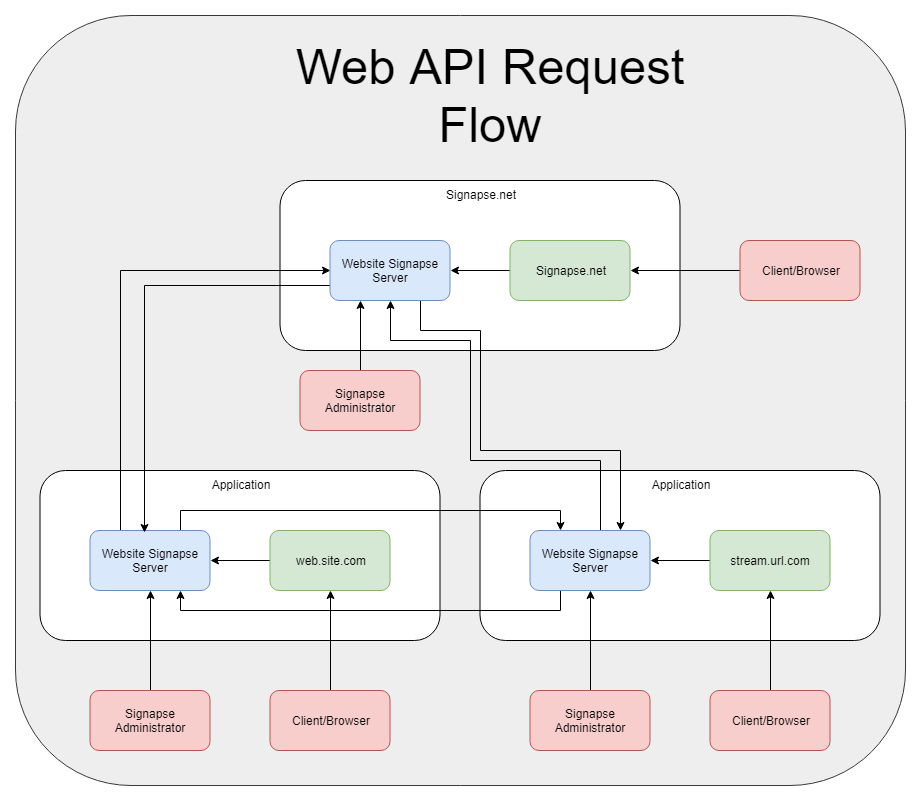

The diagram above was exported from draw.io. Its source (the exported page's mxGraphModel, read from the mxfile embedded in the PNG):
<mxGraphModel dx="2244" dy="864" grid="1" gridSize="10" guides="1" tooltips="1" connect="1" arrows="1" fold="1" page="1" pageScale="1" pageWidth="850" pageHeight="1100" math="0" shadow="0">
  <root>
    <mxCell id="0" />
    <mxCell id="1" parent="0" />
    <mxCell id="2" value="" style="rounded=1;whiteSpace=wrap;html=1;fontSize=49;fillColor=#eeeeee;strokeColor=#36393d;" vertex="1" parent="1">
      <mxGeometry x="-20" y="10" width="890" height="770" as="geometry" />
    </mxCell>
    <mxCell id="3" value="Application" style="rounded=1;whiteSpace=wrap;html=1;verticalAlign=top;" vertex="1" parent="1">
      <mxGeometry x="444.5" y="465" width="400" height="170" as="geometry" />
    </mxCell>
    <mxCell id="4" value="Signapse.net" style="rounded=1;whiteSpace=wrap;html=1;verticalAlign=top;" vertex="1" parent="1">
      <mxGeometry x="244.5" y="175" width="400" height="170" as="geometry" />
    </mxCell>
    <mxCell id="5" value="Application" style="rounded=1;whiteSpace=wrap;html=1;verticalAlign=top;" vertex="1" parent="1">
      <mxGeometry x="4.5" y="465" width="400" height="170" as="geometry" />
    </mxCell>
    <mxCell id="6" style="edgeStyle=orthogonalEdgeStyle;rounded=0;orthogonalLoop=1;jettySize=auto;html=1;exitX=0.25;exitY=0;exitDx=0;exitDy=0;entryX=0;entryY=0.5;entryDx=0;entryDy=0;" edge="1" source="8" target="24" parent="1">
      <mxGeometry relative="1" as="geometry" />
    </mxCell>
    <mxCell id="7" style="edgeStyle=orthogonalEdgeStyle;rounded=0;orthogonalLoop=1;jettySize=auto;html=1;exitX=0.75;exitY=0;exitDx=0;exitDy=0;entryX=0.25;entryY=0;entryDx=0;entryDy=0;" edge="1" source="8" target="15" parent="1">
      <mxGeometry relative="1" as="geometry" />
    </mxCell>
    <mxCell id="8" value="Website Signapse Server" style="rounded=1;whiteSpace=wrap;html=1;fillColor=#dae8fc;strokeColor=#6c8ebf;" vertex="1" parent="1">
      <mxGeometry x="54.5" y="525" width="120" height="60" as="geometry" />
    </mxCell>
    <mxCell id="9" style="edgeStyle=orthogonalEdgeStyle;rounded=0;orthogonalLoop=1;jettySize=auto;html=1;exitX=0;exitY=0.5;exitDx=0;exitDy=0;entryX=1;entryY=0.5;entryDx=0;entryDy=0;" edge="1" source="10" target="8" parent="1">
      <mxGeometry relative="1" as="geometry" />
    </mxCell>
    <mxCell id="10" value="web.site.com" style="rounded=1;whiteSpace=wrap;html=1;fillColor=#d5e8d4;strokeColor=#82b366;" vertex="1" parent="1">
      <mxGeometry x="234.5" y="525" width="120" height="60" as="geometry" />
    </mxCell>
    <mxCell id="11" style="edgeStyle=orthogonalEdgeStyle;rounded=0;orthogonalLoop=1;jettySize=auto;html=1;exitX=0.5;exitY=0;exitDx=0;exitDy=0;" edge="1" source="12" target="8" parent="1">
      <mxGeometry relative="1" as="geometry" />
    </mxCell>
    <mxCell id="12" value="Signapse Administrator" style="rounded=1;whiteSpace=wrap;html=1;fillColor=#f8cecc;strokeColor=#b85450;" vertex="1" parent="1">
      <mxGeometry x="54.5" y="685" width="120" height="60" as="geometry" />
    </mxCell>
    <mxCell id="13" style="edgeStyle=orthogonalEdgeStyle;rounded=0;orthogonalLoop=1;jettySize=auto;html=1;exitX=0.5;exitY=0;exitDx=0;exitDy=0;entryX=0.5;entryY=1;entryDx=0;entryDy=0;" edge="1" source="15" target="24" parent="1">
      <mxGeometry relative="1" as="geometry">
        <Array as="points">
          <mxPoint x="564.5" y="455" />
          <mxPoint x="434.5" y="455" />
          <mxPoint x="434.5" y="335" />
          <mxPoint x="354.5" y="335" />
        </Array>
      </mxGeometry>
    </mxCell>
    <mxCell id="14" style="edgeStyle=orthogonalEdgeStyle;rounded=0;orthogonalLoop=1;jettySize=auto;html=1;exitX=0.25;exitY=1;exitDx=0;exitDy=0;entryX=0.75;entryY=1;entryDx=0;entryDy=0;" edge="1" source="15" target="8" parent="1">
      <mxGeometry relative="1" as="geometry" />
    </mxCell>
    <mxCell id="15" value="Website Signapse Server" style="rounded=1;whiteSpace=wrap;html=1;fillColor=#dae8fc;strokeColor=#6c8ebf;" vertex="1" parent="1">
      <mxGeometry x="494.5" y="525" width="120" height="60" as="geometry" />
    </mxCell>
    <mxCell id="16" style="edgeStyle=orthogonalEdgeStyle;rounded=0;orthogonalLoop=1;jettySize=auto;html=1;exitX=0;exitY=0.5;exitDx=0;exitDy=0;entryX=1;entryY=0.5;entryDx=0;entryDy=0;" edge="1" source="17" target="15" parent="1">
      <mxGeometry relative="1" as="geometry" />
    </mxCell>
    <mxCell id="17" value="stream.url.com" style="rounded=1;whiteSpace=wrap;html=1;fillColor=#d5e8d4;strokeColor=#82b366;" vertex="1" parent="1">
      <mxGeometry x="674.5" y="525" width="120" height="60" as="geometry" />
    </mxCell>
    <mxCell id="18" style="edgeStyle=orthogonalEdgeStyle;rounded=0;orthogonalLoop=1;jettySize=auto;html=1;exitX=0.5;exitY=0;exitDx=0;exitDy=0;entryX=0.5;entryY=1;entryDx=0;entryDy=0;" edge="1" source="19" target="17" parent="1">
      <mxGeometry relative="1" as="geometry" />
    </mxCell>
    <mxCell id="19" value="Client/Browser" style="rounded=1;whiteSpace=wrap;html=1;fillColor=#f8cecc;strokeColor=#b85450;" vertex="1" parent="1">
      <mxGeometry x="674.5" y="685" width="120" height="60" as="geometry" />
    </mxCell>
    <mxCell id="20" style="edgeStyle=orthogonalEdgeStyle;rounded=0;orthogonalLoop=1;jettySize=auto;html=1;exitX=0.5;exitY=0;exitDx=0;exitDy=0;entryX=0.5;entryY=1;entryDx=0;entryDy=0;" edge="1" source="21" target="15" parent="1">
      <mxGeometry relative="1" as="geometry" />
    </mxCell>
    <mxCell id="21" value="Signapse Administrator" style="rounded=1;whiteSpace=wrap;html=1;fillColor=#f8cecc;strokeColor=#b85450;" vertex="1" parent="1">
      <mxGeometry x="494.5" y="685" width="120" height="60" as="geometry" />
    </mxCell>
    <mxCell id="22" style="edgeStyle=orthogonalEdgeStyle;rounded=0;orthogonalLoop=1;jettySize=auto;html=1;exitX=0;exitY=0.75;exitDx=0;exitDy=0;entryX=0.45;entryY=0.033;entryDx=0;entryDy=0;entryPerimeter=0;" edge="1" source="24" target="8" parent="1">
      <mxGeometry relative="1" as="geometry" />
    </mxCell>
    <mxCell id="23" style="edgeStyle=orthogonalEdgeStyle;rounded=0;orthogonalLoop=1;jettySize=auto;html=1;exitX=0.75;exitY=1;exitDx=0;exitDy=0;entryX=0.75;entryY=0;entryDx=0;entryDy=0;" edge="1" source="24" target="15" parent="1">
      <mxGeometry relative="1" as="geometry">
        <Array as="points">
          <mxPoint x="384.5" y="325" />
          <mxPoint x="444.5" y="325" />
          <mxPoint x="444.5" y="445" />
          <mxPoint x="584.5" y="445" />
        </Array>
      </mxGeometry>
    </mxCell>
    <mxCell id="24" value="Website Signapse Server" style="rounded=1;whiteSpace=wrap;html=1;fillColor=#dae8fc;strokeColor=#6c8ebf;" vertex="1" parent="1">
      <mxGeometry x="294.5" y="235" width="120" height="60" as="geometry" />
    </mxCell>
    <mxCell id="25" style="edgeStyle=orthogonalEdgeStyle;rounded=0;orthogonalLoop=1;jettySize=auto;html=1;exitX=0;exitY=0.5;exitDx=0;exitDy=0;entryX=1;entryY=0.5;entryDx=0;entryDy=0;" edge="1" source="26" target="24" parent="1">
      <mxGeometry relative="1" as="geometry" />
    </mxCell>
    <mxCell id="26" value="Signapse.net" style="rounded=1;whiteSpace=wrap;html=1;fillColor=#d5e8d4;strokeColor=#82b366;" vertex="1" parent="1">
      <mxGeometry x="474.5" y="235" width="120" height="60" as="geometry" />
    </mxCell>
    <mxCell id="27" style="edgeStyle=orthogonalEdgeStyle;rounded=0;orthogonalLoop=1;jettySize=auto;html=1;exitX=0.5;exitY=0;exitDx=0;exitDy=0;entryX=0.5;entryY=1;entryDx=0;entryDy=0;" edge="1" source="28" target="10" parent="1">
      <mxGeometry relative="1" as="geometry" />
    </mxCell>
    <mxCell id="28" value="Client/Browser" style="rounded=1;whiteSpace=wrap;html=1;fillColor=#f8cecc;strokeColor=#b85450;" vertex="1" parent="1">
      <mxGeometry x="234.5" y="685" width="120" height="60" as="geometry" />
    </mxCell>
    <mxCell id="29" style="edgeStyle=orthogonalEdgeStyle;rounded=0;orthogonalLoop=1;jettySize=auto;html=1;exitX=0.5;exitY=0;exitDx=0;exitDy=0;entryX=0.25;entryY=1;entryDx=0;entryDy=0;" edge="1" source="30" target="24" parent="1">
      <mxGeometry relative="1" as="geometry" />
    </mxCell>
    <mxCell id="30" value="Signapse Administrator" style="rounded=1;whiteSpace=wrap;html=1;fillColor=#f8cecc;strokeColor=#b85450;" vertex="1" parent="1">
      <mxGeometry x="264.5" y="365" width="120" height="60" as="geometry" />
    </mxCell>
    <mxCell id="31" style="edgeStyle=orthogonalEdgeStyle;rounded=0;orthogonalLoop=1;jettySize=auto;html=1;exitX=0;exitY=0.5;exitDx=0;exitDy=0;entryX=1;entryY=0.5;entryDx=0;entryDy=0;" edge="1" source="32" target="26" parent="1">
      <mxGeometry relative="1" as="geometry" />
    </mxCell>
    <mxCell id="32" value="Client/Browser" style="rounded=1;whiteSpace=wrap;html=1;fillColor=#f8cecc;strokeColor=#b85450;" vertex="1" parent="1">
      <mxGeometry x="704.5" y="235" width="120" height="60" as="geometry" />
    </mxCell>
    <mxCell id="33" value="Web API Request Flow" style="text;html=1;strokeColor=none;fillColor=none;align=center;verticalAlign=middle;whiteSpace=wrap;rounded=0;fontSize=49;" vertex="1" parent="1">
      <mxGeometry x="224.5" y="35" width="460" height="110" as="geometry" />
    </mxCell>
  </root>
</mxGraphModel>